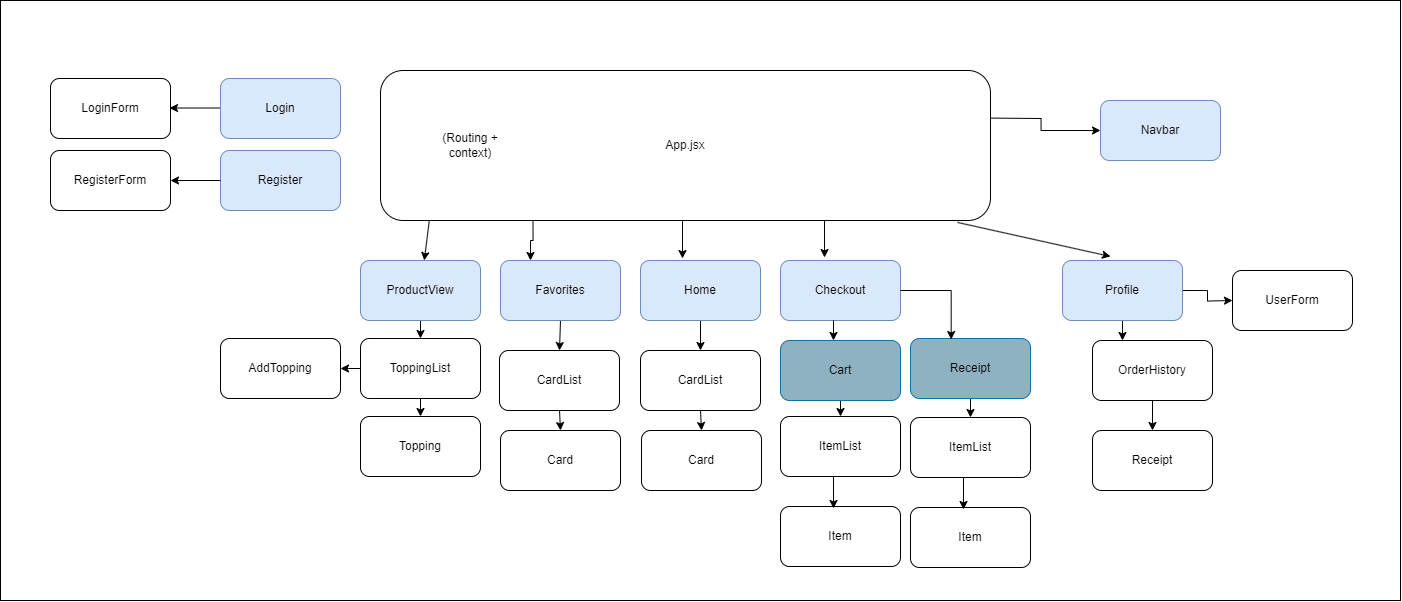

The diagram above was exported from draw.io. Its source (the exported page's mxGraphModel, read from the mxfile embedded in the PNG):
<mxGraphModel dx="2443" dy="1958" grid="1" gridSize="10" guides="1" tooltips="1" connect="1" arrows="1" fold="1" page="1" pageScale="1" pageWidth="850" pageHeight="1100" math="0" shadow="0">
  <root>
    <mxCell id="0" />
    <mxCell id="1" parent="0" />
    <mxCell id="2" value="" style="rounded=0;whiteSpace=wrap;html=1;" vertex="1" parent="1">
      <mxGeometry x="-270" y="-60" width="1400" height="600" as="geometry" />
    </mxCell>
    <mxCell id="3" style="edgeStyle=orthogonalEdgeStyle;rounded=0;orthogonalLoop=1;jettySize=auto;html=1;exitX=0.25;exitY=1;exitDx=0;exitDy=0;entryX=0.25;entryY=0;entryDx=0;entryDy=0;" edge="1" source="5" target="11" parent="1">
      <mxGeometry relative="1" as="geometry" />
    </mxCell>
    <mxCell id="4" style="edgeStyle=orthogonalEdgeStyle;rounded=0;orthogonalLoop=1;jettySize=auto;html=1;exitX=1;exitY=0.75;exitDx=0;exitDy=0;exitPerimeter=0;entryX=0;entryY=0.5;entryDx=0;entryDy=0;" edge="1" target="33" parent="1">
      <mxGeometry relative="1" as="geometry">
        <mxPoint x="710" y="57.5" as="sourcePoint" />
        <mxPoint x="820" y="-10" as="targetPoint" />
      </mxGeometry>
    </mxCell>
    <mxCell id="5" value="App.jsx" style="rounded=1;whiteSpace=wrap;html=1;points=[[0,0,0,0,0],[0,0.25,0,0,0],[0,0.5,0,0,0],[0,0.75,0,0,0],[0,1,0,0,0],[0.14,1,0,0,0],[0.25,0,0,0,0],[0.31,1,0,0,3],[0.5,0,0,0,0],[0.75,0,0,0,0],[0.75,1,0,0,0],[1,0,0,0,0],[1,0.25,0,0,0],[1,0.5,0,0,0],[1,0.75,0,0,0],[1,1,0,0,0]];" vertex="1" parent="1">
      <mxGeometry x="110" y="10" width="610" height="150" as="geometry" />
    </mxCell>
    <mxCell id="6" style="edgeStyle=orthogonalEdgeStyle;rounded=0;orthogonalLoop=1;jettySize=auto;html=1;exitX=0.5;exitY=1;exitDx=0;exitDy=0;entryX=0.5;entryY=0;entryDx=0;entryDy=0;" edge="1" source="7" target="16" parent="1">
      <mxGeometry relative="1" as="geometry" />
    </mxCell>
    <mxCell id="7" value="Home" style="rounded=1;whiteSpace=wrap;html=1;fillColor=#dae8fc;strokeColor=#6c8ebf;" vertex="1" parent="1">
      <mxGeometry x="370" y="200" width="120" height="60" as="geometry" />
    </mxCell>
    <mxCell id="8" style="edgeStyle=orthogonalEdgeStyle;rounded=0;orthogonalLoop=1;jettySize=auto;html=1;exitX=0.5;exitY=1;exitDx=0;exitDy=0;entryX=0.5;entryY=0;entryDx=0;entryDy=0;" edge="1" target="21" parent="1">
      <mxGeometry relative="1" as="geometry">
        <mxPoint x="570" y="336" as="sourcePoint" />
      </mxGeometry>
    </mxCell>
    <mxCell id="9" value="Checkout" style="rounded=1;whiteSpace=wrap;html=1;fillColor=#dae8fc;strokeColor=#6c8ebf;" vertex="1" parent="1">
      <mxGeometry x="510" y="200" width="120" height="60" as="geometry" />
    </mxCell>
    <mxCell id="10" style="edgeStyle=orthogonalEdgeStyle;rounded=0;orthogonalLoop=1;jettySize=auto;html=1;exitX=0.5;exitY=1;exitDx=0;exitDy=0;entryX=0.5;entryY=0;entryDx=0;entryDy=0;" edge="1" source="11" target="24" parent="1">
      <mxGeometry relative="1" as="geometry" />
    </mxCell>
    <mxCell id="11" value="Favorites" style="rounded=1;whiteSpace=wrap;html=1;fillColor=#dae8fc;strokeColor=#6c8ebf;" vertex="1" parent="1">
      <mxGeometry x="230" y="200" width="120" height="60" as="geometry" />
    </mxCell>
    <mxCell id="12" style="edgeStyle=orthogonalEdgeStyle;rounded=0;orthogonalLoop=1;jettySize=auto;html=1;exitX=0.5;exitY=1;exitDx=0;exitDy=0;entryX=0.25;entryY=0;entryDx=0;entryDy=0;" edge="1" source="14" target="19" parent="1">
      <mxGeometry relative="1" as="geometry" />
    </mxCell>
    <mxCell id="13" style="edgeStyle=orthogonalEdgeStyle;rounded=0;orthogonalLoop=1;jettySize=auto;html=1;exitX=1;exitY=0.5;exitDx=0;exitDy=0;" edge="1" source="14" parent="1">
      <mxGeometry relative="1" as="geometry">
        <mxPoint x="962" y="240" as="targetPoint" />
      </mxGeometry>
    </mxCell>
    <mxCell id="14" value="Profile" style="rounded=1;whiteSpace=wrap;html=1;fillColor=#dae8fc;strokeColor=#6c8ebf;" vertex="1" parent="1">
      <mxGeometry x="792" y="200" width="120" height="60" as="geometry" />
    </mxCell>
    <mxCell id="15" style="edgeStyle=orthogonalEdgeStyle;rounded=0;orthogonalLoop=1;jettySize=auto;html=1;exitX=0.5;exitY=1;exitDx=0;exitDy=0;entryX=0.5;entryY=0;entryDx=0;entryDy=0;" edge="1" source="16" target="17" parent="1">
      <mxGeometry relative="1" as="geometry" />
    </mxCell>
    <mxCell id="16" value="CardList" style="rounded=1;whiteSpace=wrap;html=1;" vertex="1" parent="1">
      <mxGeometry x="370" y="290" width="120" height="60" as="geometry" />
    </mxCell>
    <mxCell id="17" value="Card" style="rounded=1;whiteSpace=wrap;html=1;" vertex="1" parent="1">
      <mxGeometry x="371" y="370" width="120" height="60" as="geometry" />
    </mxCell>
    <mxCell id="18" style="edgeStyle=orthogonalEdgeStyle;rounded=0;orthogonalLoop=1;jettySize=auto;html=1;exitX=0.5;exitY=1;exitDx=0;exitDy=0;" edge="1" source="19" target="20" parent="1">
      <mxGeometry relative="1" as="geometry" />
    </mxCell>
    <mxCell id="19" value="OrderHistory" style="rounded=1;whiteSpace=wrap;html=1;" vertex="1" parent="1">
      <mxGeometry x="822" y="280" width="120" height="60" as="geometry" />
    </mxCell>
    <mxCell id="20" value="Receipt" style="rounded=1;whiteSpace=wrap;html=1;" vertex="1" parent="1">
      <mxGeometry x="822" y="370" width="120" height="60" as="geometry" />
    </mxCell>
    <mxCell id="21" value="ItemList" style="rounded=1;whiteSpace=wrap;html=1;" vertex="1" parent="1">
      <mxGeometry x="510" y="356" width="120" height="60" as="geometry" />
    </mxCell>
    <mxCell id="22" value="Item" style="rounded=1;whiteSpace=wrap;html=1;" vertex="1" parent="1">
      <mxGeometry x="510" y="446" width="120" height="60" as="geometry" />
    </mxCell>
    <mxCell id="23" style="edgeStyle=orthogonalEdgeStyle;rounded=0;orthogonalLoop=1;jettySize=auto;html=1;exitX=0.5;exitY=1;exitDx=0;exitDy=0;entryX=0.5;entryY=0;entryDx=0;entryDy=0;" edge="1" source="24" target="25" parent="1">
      <mxGeometry relative="1" as="geometry" />
    </mxCell>
    <mxCell id="24" value="CardList" style="rounded=1;whiteSpace=wrap;html=1;" vertex="1" parent="1">
      <mxGeometry x="229" y="290" width="120" height="60" as="geometry" />
    </mxCell>
    <mxCell id="25" value="Card" style="rounded=1;whiteSpace=wrap;html=1;" vertex="1" parent="1">
      <mxGeometry x="230" y="370" width="120" height="60" as="geometry" />
    </mxCell>
    <mxCell id="26" style="edgeStyle=orthogonalEdgeStyle;rounded=0;orthogonalLoop=1;jettySize=auto;html=1;exitX=0.5;exitY=1;exitDx=0;exitDy=0;entryX=0.5;entryY=0;entryDx=0;entryDy=0;" edge="1" source="27" target="30" parent="1">
      <mxGeometry relative="1" as="geometry" />
    </mxCell>
    <mxCell id="27" value="ProductView" style="rounded=1;whiteSpace=wrap;html=1;fillColor=#dae8fc;strokeColor=#6c8ebf;" vertex="1" parent="1">
      <mxGeometry x="90" y="200" width="120" height="60" as="geometry" />
    </mxCell>
    <mxCell id="28" style="edgeStyle=orthogonalEdgeStyle;rounded=0;orthogonalLoop=1;jettySize=auto;html=1;exitX=0;exitY=0.5;exitDx=0;exitDy=0;entryX=1;entryY=0.5;entryDx=0;entryDy=0;" edge="1" source="30" target="31" parent="1">
      <mxGeometry relative="1" as="geometry" />
    </mxCell>
    <mxCell id="29" style="edgeStyle=orthogonalEdgeStyle;rounded=0;orthogonalLoop=1;jettySize=auto;html=1;exitX=0.5;exitY=1;exitDx=0;exitDy=0;entryX=0.5;entryY=0;entryDx=0;entryDy=0;" edge="1" source="30" target="32" parent="1">
      <mxGeometry relative="1" as="geometry" />
    </mxCell>
    <mxCell id="30" value="ToppingList" style="rounded=1;whiteSpace=wrap;html=1;" vertex="1" parent="1">
      <mxGeometry x="90" y="278" width="120" height="60" as="geometry" />
    </mxCell>
    <mxCell id="31" value="AddTopping" style="rounded=1;whiteSpace=wrap;html=1;" vertex="1" parent="1">
      <mxGeometry x="-50" y="278" width="120" height="60" as="geometry" />
    </mxCell>
    <mxCell id="32" value="Topping" style="rounded=1;whiteSpace=wrap;html=1;" vertex="1" parent="1">
      <mxGeometry x="90" y="356" width="120" height="60" as="geometry" />
    </mxCell>
    <mxCell id="33" value="Navbar" style="rounded=1;whiteSpace=wrap;html=1;fillColor=#dae8fc;strokeColor=#6c8ebf;" vertex="1" parent="1">
      <mxGeometry x="830" y="40" width="120" height="60" as="geometry" />
    </mxCell>
    <mxCell id="34" style="edgeStyle=orthogonalEdgeStyle;rounded=0;orthogonalLoop=1;jettySize=auto;html=1;exitX=0.5;exitY=1;exitDx=0;exitDy=0;entryX=0.35;entryY=-0.033;entryDx=0;entryDy=0;entryPerimeter=0;" edge="1" source="5" target="7" parent="1">
      <mxGeometry relative="1" as="geometry" />
    </mxCell>
    <mxCell id="35" style="edgeStyle=orthogonalEdgeStyle;rounded=0;orthogonalLoop=1;jettySize=auto;html=1;exitX=0.75;exitY=1;exitDx=0;exitDy=0;entryX=0.367;entryY=-0.05;entryDx=0;entryDy=0;entryPerimeter=0;" edge="1" source="5" target="9" parent="1">
      <mxGeometry relative="1" as="geometry" />
    </mxCell>
    <mxCell id="36" value="" style="endArrow=classic;html=1;rounded=0;exitX=0.08;exitY=1;exitDx=0;exitDy=0;exitPerimeter=0;" edge="1" source="5" target="27" parent="1">
      <mxGeometry width="50" height="50" relative="1" as="geometry">
        <mxPoint x="350" y="340" as="sourcePoint" />
        <mxPoint x="400" y="290" as="targetPoint" />
      </mxGeometry>
    </mxCell>
    <mxCell id="37" value="" style="endArrow=classic;html=1;rounded=0;exitX=0.946;exitY=1.013;exitDx=0;exitDy=0;exitPerimeter=0;entryX=0.4;entryY=-0.067;entryDx=0;entryDy=0;entryPerimeter=0;" edge="1" source="5" target="14" parent="1">
      <mxGeometry width="50" height="50" relative="1" as="geometry">
        <mxPoint x="350" y="340" as="sourcePoint" />
        <mxPoint x="400" y="290" as="targetPoint" />
      </mxGeometry>
    </mxCell>
    <mxCell id="38" style="edgeStyle=orthogonalEdgeStyle;rounded=0;orthogonalLoop=1;jettySize=auto;html=1;exitX=0.5;exitY=1;exitDx=0;exitDy=0;entryX=0.442;entryY=0.033;entryDx=0;entryDy=0;entryPerimeter=0;" edge="1" source="21" target="22" parent="1">
      <mxGeometry relative="1" as="geometry" />
    </mxCell>
    <mxCell id="39" value="UserForm" style="rounded=1;whiteSpace=wrap;html=1;" vertex="1" parent="1">
      <mxGeometry x="962" y="210" width="120" height="60" as="geometry" />
    </mxCell>
    <mxCell id="40" value="Cart" style="rounded=1;whiteSpace=wrap;html=1;fillColor=#8FB2C2;strokeColor=#10739e;" vertex="1" parent="1">
      <mxGeometry x="510" y="280" width="120" height="60" as="geometry" />
    </mxCell>
    <mxCell id="41" style="edgeStyle=orthogonalEdgeStyle;rounded=0;orthogonalLoop=1;jettySize=auto;html=1;exitX=0.5;exitY=1;exitDx=0;exitDy=0;entryX=0.5;entryY=0;entryDx=0;entryDy=0;" edge="1" parent="1">
      <mxGeometry relative="1" as="geometry">
        <mxPoint x="563" y="260" as="sourcePoint" />
        <mxPoint x="563" y="280" as="targetPoint" />
      </mxGeometry>
    </mxCell>
    <mxCell id="42" style="edgeStyle=orthogonalEdgeStyle;rounded=0;orthogonalLoop=1;jettySize=auto;html=1;exitX=0.5;exitY=1;exitDx=0;exitDy=0;entryX=0.5;entryY=0;entryDx=0;entryDy=0;" edge="1" target="43" parent="1">
      <mxGeometry relative="1" as="geometry">
        <mxPoint x="700" y="337" as="sourcePoint" />
      </mxGeometry>
    </mxCell>
    <mxCell id="43" value="ItemList" style="rounded=1;whiteSpace=wrap;html=1;" vertex="1" parent="1">
      <mxGeometry x="640" y="357" width="120" height="60" as="geometry" />
    </mxCell>
    <mxCell id="44" value="Item" style="rounded=1;whiteSpace=wrap;html=1;" vertex="1" parent="1">
      <mxGeometry x="640" y="447" width="120" height="60" as="geometry" />
    </mxCell>
    <mxCell id="45" style="edgeStyle=orthogonalEdgeStyle;rounded=0;orthogonalLoop=1;jettySize=auto;html=1;exitX=0.5;exitY=1;exitDx=0;exitDy=0;entryX=0.442;entryY=0.033;entryDx=0;entryDy=0;entryPerimeter=0;" edge="1" source="43" target="44" parent="1">
      <mxGeometry relative="1" as="geometry" />
    </mxCell>
    <mxCell id="46" value="Receipt" style="rounded=1;whiteSpace=wrap;html=1;fillColor=#8FB2C2;strokeColor=#10739e;" vertex="1" parent="1">
      <mxGeometry x="640" y="278" width="120" height="60" as="geometry" />
    </mxCell>
    <mxCell id="47" style="edgeStyle=orthogonalEdgeStyle;rounded=0;orthogonalLoop=1;jettySize=auto;html=1;entryX=0.339;entryY=0.017;entryDx=0;entryDy=0;entryPerimeter=0;" edge="1" source="9" target="46" parent="1">
      <mxGeometry relative="1" as="geometry">
        <mxPoint x="645" y="262" as="sourcePoint" />
        <mxPoint x="645" y="282" as="targetPoint" />
      </mxGeometry>
    </mxCell>
    <mxCell id="48" value="(Routing + context)" style="text;html=1;align=center;verticalAlign=middle;whiteSpace=wrap;rounded=0;" vertex="1" parent="1">
      <mxGeometry x="170" y="70" width="60" height="30" as="geometry" />
    </mxCell>
    <mxCell id="49" value="Login" style="rounded=1;whiteSpace=wrap;html=1;fillColor=#dae8fc;strokeColor=#6c8ebf;" vertex="1" parent="1">
      <mxGeometry x="-50" y="18" width="120" height="60" as="geometry" />
    </mxCell>
    <mxCell id="50" value="LoginForm" style="rounded=1;whiteSpace=wrap;html=1;" vertex="1" parent="1">
      <mxGeometry x="-220" y="18" width="120" height="60" as="geometry" />
    </mxCell>
    <mxCell id="51" value="RegisterForm" style="rounded=1;whiteSpace=wrap;html=1;" vertex="1" parent="1">
      <mxGeometry x="-220" y="90" width="120" height="60" as="geometry" />
    </mxCell>
    <mxCell id="52" value="Register" style="rounded=1;whiteSpace=wrap;html=1;fillColor=#dae8fc;strokeColor=#6c8ebf;" vertex="1" parent="1">
      <mxGeometry x="-50" y="90" width="120" height="60" as="geometry" />
    </mxCell>
    <mxCell id="53" value="" style="endArrow=classic;html=1;rounded=0;entryX=1;entryY=0.5;entryDx=0;entryDy=0;exitX=0;exitY=0.5;exitDx=0;exitDy=0;" edge="1" source="52" target="51" parent="1">
      <mxGeometry width="50" height="50" relative="1" as="geometry">
        <mxPoint x="-10" y="220" as="sourcePoint" />
        <mxPoint x="40" y="170" as="targetPoint" />
      </mxGeometry>
    </mxCell>
    <mxCell id="54" value="" style="endArrow=classic;html=1;rounded=0;entryX=1;entryY=0.5;entryDx=0;entryDy=0;exitX=0;exitY=0.5;exitDx=0;exitDy=0;" edge="1" parent="1">
      <mxGeometry width="50" height="50" relative="1" as="geometry">
        <mxPoint x="-51" y="47.519999999999996" as="sourcePoint" />
        <mxPoint x="-101" y="47.519999999999996" as="targetPoint" />
      </mxGeometry>
    </mxCell>
  </root>
</mxGraphModel>